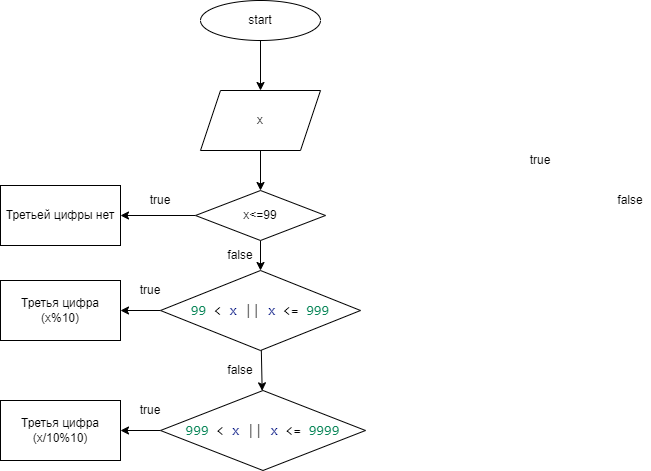

The diagram above was exported from draw.io. Its source (the exported page's mxGraphModel, read from the mxfile embedded in the PNG):
<mxGraphModel dx="1190" dy="467" grid="1" gridSize="10" guides="1" tooltips="1" connect="1" arrows="1" fold="1" page="1" pageScale="1" pageWidth="827" pageHeight="1169" math="0" shadow="0">
  <root>
    <mxCell id="0" />
    <mxCell id="1" parent="0" />
    <mxCell id="8" value="" style="edgeStyle=none;html=1;" parent="1" source="2" target="6" edge="1">
      <mxGeometry relative="1" as="geometry" />
    </mxCell>
    <mxCell id="2" value="start" style="ellipse;whiteSpace=wrap;html=1;" parent="1" vertex="1">
      <mxGeometry x="340" y="30" width="120" height="40" as="geometry" />
    </mxCell>
    <mxCell id="22" value="" style="edgeStyle=none;html=1;" edge="1" parent="1" source="6" target="21">
      <mxGeometry relative="1" as="geometry" />
    </mxCell>
    <mxCell id="6" value="x" style="shape=parallelogram;perimeter=parallelogramPerimeter;whiteSpace=wrap;html=1;fixedSize=1;" parent="1" vertex="1">
      <mxGeometry x="340" y="120" width="120" height="60" as="geometry" />
    </mxCell>
    <mxCell id="19" value="true" style="text;html=1;strokeColor=none;fillColor=none;align=center;verticalAlign=middle;whiteSpace=wrap;rounded=0;" parent="1" vertex="1">
      <mxGeometry x="270" y="310" width="40" height="20" as="geometry" />
    </mxCell>
    <mxCell id="20" value="false" style="text;html=1;strokeColor=none;fillColor=none;align=center;verticalAlign=middle;whiteSpace=wrap;rounded=0;" parent="1" vertex="1">
      <mxGeometry x="360" y="390" width="40" height="20" as="geometry" />
    </mxCell>
    <mxCell id="25" value="" style="edgeStyle=none;html=1;" edge="1" parent="1" source="21" target="23">
      <mxGeometry relative="1" as="geometry" />
    </mxCell>
    <mxCell id="29" value="" style="edgeStyle=none;html=1;" edge="1" parent="1" source="21" target="28">
      <mxGeometry relative="1" as="geometry" />
    </mxCell>
    <mxCell id="21" value="x&amp;lt;=99" style="rhombus;whiteSpace=wrap;html=1;" vertex="1" parent="1">
      <mxGeometry x="335" y="220" width="130" height="50" as="geometry" />
    </mxCell>
    <mxCell id="23" value="Третьей цифры нет" style="rounded=0;whiteSpace=wrap;html=1;" vertex="1" parent="1">
      <mxGeometry x="140" y="215" width="120" height="60" as="geometry" />
    </mxCell>
    <mxCell id="37" value="" style="edgeStyle=none;html=1;" edge="1" parent="1" source="28" target="33">
      <mxGeometry relative="1" as="geometry" />
    </mxCell>
    <mxCell id="39" value="" style="edgeStyle=none;html=1;" edge="1" parent="1" source="28" target="38">
      <mxGeometry relative="1" as="geometry" />
    </mxCell>
    <mxCell id="28" value="&lt;div style=&quot;background-color: rgb(255 , 255 , 255) ; font-family: &amp;#34;consolas&amp;#34; , &amp;#34;courier new&amp;#34; , monospace ; font-size: 14px ; line-height: 19px&quot;&gt;&lt;span style=&quot;color: #098658&quot;&gt;99&lt;/span&gt; &amp;lt; &lt;span style=&quot;color: #001080&quot;&gt;x&lt;/span&gt; || &lt;span style=&quot;color: #001080&quot;&gt;x&lt;/span&gt; &amp;lt;= &lt;span style=&quot;color: #098658&quot;&gt;999&lt;/span&gt;&lt;/div&gt;" style="rhombus;whiteSpace=wrap;html=1;" vertex="1" parent="1">
      <mxGeometry x="300" y="300" width="200" height="80" as="geometry" />
    </mxCell>
    <mxCell id="30" value="true" style="text;html=1;strokeColor=none;fillColor=none;align=center;verticalAlign=middle;whiteSpace=wrap;rounded=0;" vertex="1" parent="1">
      <mxGeometry x="280" y="220" width="40" height="20" as="geometry" />
    </mxCell>
    <mxCell id="31" value="false" style="text;html=1;strokeColor=none;fillColor=none;align=center;verticalAlign=middle;whiteSpace=wrap;rounded=0;" vertex="1" parent="1">
      <mxGeometry x="360" y="275" width="40" height="20" as="geometry" />
    </mxCell>
    <mxCell id="41" value="" style="edgeStyle=none;html=1;" edge="1" parent="1" source="33" target="40">
      <mxGeometry relative="1" as="geometry" />
    </mxCell>
    <mxCell id="33" value="&lt;div style=&quot;background-color: rgb(255 , 255 , 255) ; font-family: &amp;#34;consolas&amp;#34; , &amp;#34;courier new&amp;#34; , monospace ; font-size: 14px ; line-height: 19px&quot;&gt;&lt;span style=&quot;color: #098658&quot;&gt;999&lt;/span&gt; &amp;lt; &lt;span style=&quot;color: #001080&quot;&gt;x&lt;/span&gt; || &lt;span style=&quot;color: #001080&quot;&gt;x&lt;/span&gt; &amp;lt;= &lt;span style=&quot;color: #098658&quot;&gt;9999&lt;/span&gt;&lt;/div&gt;" style="rhombus;whiteSpace=wrap;html=1;" vertex="1" parent="1">
      <mxGeometry x="300" y="420" width="205" height="80" as="geometry" />
    </mxCell>
    <mxCell id="34" value="false" style="text;html=1;strokeColor=none;fillColor=none;align=center;verticalAlign=middle;whiteSpace=wrap;rounded=0;" vertex="1" parent="1">
      <mxGeometry x="750" y="220" width="40" height="20" as="geometry" />
    </mxCell>
    <mxCell id="35" value="true" style="text;html=1;strokeColor=none;fillColor=none;align=center;verticalAlign=middle;whiteSpace=wrap;rounded=0;" vertex="1" parent="1">
      <mxGeometry x="660" y="180" width="40" height="20" as="geometry" />
    </mxCell>
    <mxCell id="38" value="Третья цифра (x%10)" style="rounded=0;whiteSpace=wrap;html=1;" vertex="1" parent="1">
      <mxGeometry x="140" y="310" width="120" height="60" as="geometry" />
    </mxCell>
    <mxCell id="40" value="&lt;span&gt;Третья цифра (x/10%10)&lt;/span&gt;" style="rounded=0;whiteSpace=wrap;html=1;" vertex="1" parent="1">
      <mxGeometry x="140" y="430" width="120" height="60" as="geometry" />
    </mxCell>
    <mxCell id="42" value="true" style="text;html=1;strokeColor=none;fillColor=none;align=center;verticalAlign=middle;whiteSpace=wrap;rounded=0;" vertex="1" parent="1">
      <mxGeometry x="270" y="430" width="40" height="20" as="geometry" />
    </mxCell>
  </root>
</mxGraphModel>